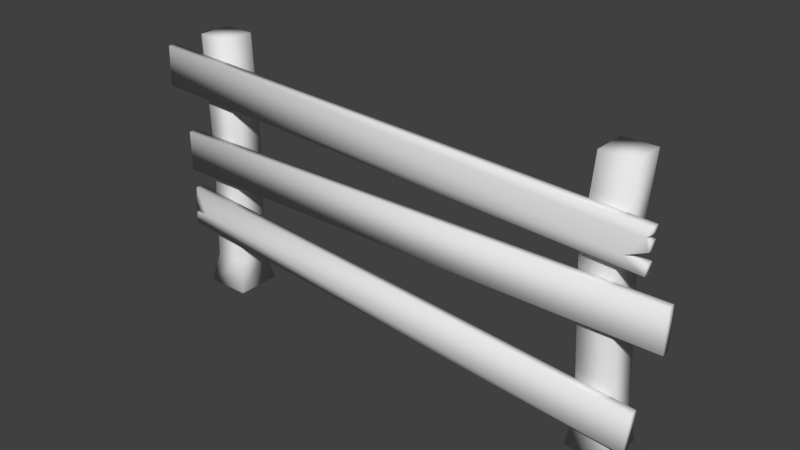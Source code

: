 # Source: fence_02.blend  (saved by Blender 2.79.0; exported with 4.5.12 LTS)
import bpy
from mathutils import Matrix  # noqa: F401  (used for matrix-valued properties, if any)

bpy.ops.wm.read_factory_settings(use_empty=True)
scene = bpy.context.scene
scene.name = 'Scene'

# ---- collections
col_collection_1 = bpy.data.collections.new('Collection 1'); scene.collection.children.link(col_collection_1)

# ---- materials (node trees are filled in below, after node groups)
mat_fence02 = bpy.data.materials.new('fence02')
mat_fence02.alpha_threshold = 0.0
mat_fence02.use_transparent_shadow = False
mat_fence02.roughness = 0.5
mat_fence02.specular_intensity = 0.0

# ---- material node trees

# ---- world
world_world = bpy.data.worlds.new('World'); scene.world = world_world
world_world.color = (0.05088, 0.05088, 0.05088)
world_world.use_sun_shadow = False
world_world.sun_shadow_jitter_overblur = 0.0
world_world.cycles.sampling_method = 'MANUAL'

# ---- meshes
me_cube_122 = bpy.data.meshes.new('Cube.122')
me_cube_122.from_pydata([(-0.9843, -0.0952, -1.216e-08), (-0.9571, -0.068, 1.105), (-0.9843, 0.0952, -1.216e-08), (-0.9571, 0.068, 1.105), (-0.7939, -0.0952, -1.216e-08), (-0.8211, -0.068, 1.105), (-0.7939, 0.0952, -1.216e-08), (-0.8211, 0.068, 1.105), (0.8075, -0.0884, -1.216e-08), (0.8279, -0.068, 1.105), (0.8075, 0.0884, -1.216e-08), (0.8279, 0.068, 1.105), (0.9843, -0.0884, -1.216e-08), (0.9639, -0.068, 1.105), (0.9843, 0.0884, -1.216e-08), (0.9639, 0.068, 1.105), (1.043, -0.068, 0.7561), (1.052, -0.068, 0.9259), (-1.13, -0.068, 0.8616), (-1.122, -0.068, 1.031), (1.043, -0.102, 0.7561), (1.052, -0.102, 0.9259), (-1.13, -0.102, 0.8616), (-1.122, -0.102, 1.031), (1.038, -0.068, 0.0792), (1.052, -0.068, 0.2486), (-1.046, -0.068, 0.2614), (-1.031, -0.068, 0.4308), (1.038, -0.102, 0.0792), (1.052, -0.102, 0.2486), (-1.046, -0.102, 0.2614), (-1.031, -0.102, 0.4308), (-1.042, -0.068, 0.68), (-1.042, -0.068, 0.51), (1.134, -0.068, 0.68), (1.134, -0.068, 0.51), (-1.042, -0.102, 0.68), (-1.042, -0.102, 0.51), (1.134, -0.102, 0.68), (1.134, -0.102, 0.51), (-0.9571, -0.068, 0.1275), (-0.9571, 0.068, 0.1275), (-0.8211, 0.068, 0.1275), (-0.8211, -0.068, 0.1275), (0.8279, -0.068, 0.1275), (0.8279, 0.068, 0.1275), (0.9639, 0.068, 0.1275), (0.9639, -0.068, 0.1275), (-0.9373, -0.068, 0.6163), (0.7932, -0.068, 0.7202), (-0.9373, 0.068, 0.6163), (-0.8013, 0.068, 0.6163), (-0.8013, -0.068, 0.6163), (0.7932, 0.068, 0.7202), (0.9292, 0.068, 0.7202), (0.9292, -0.068, 0.7202), (-1.041, -0.068, 0.3123), (-1.041, -0.102, 0.3123), (-0.9811, -0.068, 0.3155), (-0.9811, -0.102, 0.3155), (-1.04, -0.068, 0.3292), (-1.04, -0.102, 0.3292), (1.046, -0.068, 0.7985), (1.046, -0.102, 0.7985), (0.9607, -0.068, 0.8027), (0.9607, -0.102, 0.8027), (1.048, -0.068, 0.841), (1.048, -0.102, 0.841), (1.049, -0.068, 0.8749), (1.049, -0.102, 0.8749), (1.033, -0.068, 0.8843), (1.033, -0.102, 0.8843), (1.051, -0.068, 0.9004), (1.051, -0.102, 0.9004)], [], [(1, 50, 48), (50, 7, 51), (7, 52, 51), (5, 48, 52), (6, 0, 2), (3, 5, 7), (9, 53, 49), (11, 54, 53), (15, 55, 54), (55, 9, 49), (14, 8, 10), (11, 13, 15), (62, 65, 63), (20, 62, 63), (16, 22, 18), (18, 23, 19), (19, 21, 17), (64, 67, 65), (57, 58, 56), (30, 56, 26), (24, 30, 26), (59, 60, 58), (27, 29, 25), (25, 28, 24), (34, 33, 32), (37, 38, 36), (32, 38, 34), (34, 39, 35), (35, 37, 33), (33, 36, 32), (12, 44, 8), (46, 12, 14), (10, 46, 14), (44, 10, 8), (43, 0, 4), (42, 4, 6), (41, 6, 2), (0, 41, 2), (55, 44, 47), (54, 47, 46), (45, 54, 46), (49, 45, 44), (43, 48, 40), (51, 43, 42), (50, 42, 41), (48, 41, 40), (60, 31, 27), (26, 58, 24), (30, 59, 57), (60, 27, 58), (61, 59, 31), (25, 58, 27), (29, 59, 28), (66, 69, 67), (68, 71, 69), (70, 73, 71), (73, 17, 21), (17, 70, 19), (71, 21, 23), (70, 66, 64), (67, 71, 65), (16, 64, 62), (20, 65, 22), (19, 64, 18), (23, 65, 71), (1, 3, 50), (50, 3, 7), (7, 5, 52), (5, 1, 48), (6, 4, 0), (3, 1, 5), (9, 11, 53), (11, 15, 54), (15, 13, 55), (55, 13, 9), (14, 12, 8), (11, 9, 13), (62, 64, 65), (20, 16, 62), (16, 20, 22), (18, 22, 23), (19, 23, 21), (64, 66, 67), (57, 59, 58), (30, 57, 56), (24, 28, 30), (59, 61, 60), (27, 31, 29), (25, 29, 28), (34, 35, 33), (37, 39, 38), (32, 36, 38), (34, 38, 39), (35, 39, 37), (33, 37, 36), (12, 47, 44), (46, 47, 12), (10, 45, 46), (44, 45, 10), (43, 40, 0), (42, 43, 4), (41, 42, 6), (0, 40, 41), (55, 49, 44), (54, 55, 47), (45, 53, 54), (49, 53, 45), (43, 52, 48), (51, 52, 43), (50, 51, 42), (48, 50, 41), (60, 61, 31), (26, 56, 58), (30, 28, 59), (25, 24, 58), (29, 31, 59), (66, 68, 69), (68, 70, 71), (70, 72, 73), (73, 72, 17), (17, 72, 70), (71, 73, 21), (70, 68, 66), (67, 69, 71), (16, 18, 64), (20, 63, 65), (19, 70, 64), (23, 22, 65)])
me_cube_122.polygons.foreach_set('use_smooth', [True] * 128)
_uv = me_cube_122.uv_layers.new(name='UVMap')
_uv.uv.foreach_set('vector', [0.2305, 0.4727, 0.1836, 0.3047, 0.2305, 0.3047, 0.1836, 0.3047, 0.1367, 0.4727, 0.1328, 0.3047, 0.3203, 0.4727, 0.2773, 0.3047, 0.3203, 0.3047, 0.2773, 0.4727, 0.2305, 0.3047, 0.2773, 0.3047, 0.1562, 0.01172, 0.2266, 0.06641, 0.1641, 0.07422, 0.1836, 0.4727, 0.2305, 0.5195, 0.1836, 0.5195, 0.4297, 0.4688, 0.3789, 0.332, 0.4258, 0.332, 0.5703, 0.4688, 0.5234, 0.332, 0.5742, 0.332, 0.5234, 0.4727, 0.4766, 0.332, 0.5234, 0.332, 0.4766, 0.332, 0.4297, 0.4688, 0.4258, 0.332, 0.5312, 0.06641, 0.4727, 0.003906, 0.5312, 0.007812, 0.5234, 0.5195, 0.4766, 0.4727, 0.5234, 0.4727, 0.6055, 0.01953, 0.5938, 0.05078, 0.5938, 0.01953, 0.5938, 0.003906, 0.6055, 0.01953, 0.5938, 0.01953, 0.8398, 0.9492, 0.1094, 0.9648, 0.1094, 0.9492, 0.5938, 0.2266, 0.6055, 0.2891, 0.5938, 0.2891, 0.1094, 0.9492, 0.8398, 0.9336, 0.8398, 0.9492, 0.6055, 0.05078, 0.5938, 0.08594, 0.5938, 0.05078, 0.6055, 0.1445, 0.5938, 0.1641, 0.5938, 0.1445, 0.6055, 0.125, 0.5938, 0.1445, 0.5938, 0.125, 0.8281, 0.9648, 0.1094, 0.9805, 0.1094, 0.9648, 0.6055, 0.1641, 0.5938, 0.1875, 0.5938, 0.1641, 0.1094, 0.9961, 0.8281, 0.9805, 0.8281, 0.9961, 0.6055, 0.3477, 0.5938, 0.2891, 0.6055, 0.2891, 0.8828, 0.6523, 0.1094, 0.707, 0.1094, 0.6523, 0.1094, 0.7109, 0.8828, 0.7734, 0.1094, 0.7734, 0.1094, 0.918, 0.8398, 0.9023, 0.8398, 0.918, 0.6055, 0.4766, 0.5938, 0.4141, 0.6055, 0.4141, 0.8398, 0.918, 0.1094, 0.9336, 0.1094, 0.918, 0.5938, 0.3516, 0.6055, 0.4102, 0.5938, 0.4102, 0.4727, 0.06641, 0.4219, 0.1172, 0.4141, 0.07031, 0.5273, 0.1133, 0.4727, 0.06641, 0.5312, 0.06641, 0.5938, 0.08203, 0.5273, 0.1133, 0.5312, 0.06641, 0.4219, 0.1172, 0.3594, 0.08594, 0.4141, 0.07031, 0.2852, 0.1211, 0.2266, 0.06641, 0.293, 0.07031, 0.332, 0.1328, 0.293, 0.07031, 0.3555, 0.08984, 0.1758, 0.1172, 0.1094, 0.09375, 0.1641, 0.07422, 0.2266, 0.06641, 0.1758, 0.1172, 0.1641, 0.07422, 0.4766, 0.332, 0.4219, 0.1172, 0.4727, 0.1133, 0.5234, 0.332, 0.4727, 0.1133, 0.5273, 0.1133, 0.5742, 0.125, 0.5234, 0.332, 0.5273, 0.1133, 0.4258, 0.332, 0.375, 0.125, 0.4219, 0.1172, 0.2852, 0.1211, 0.2305, 0.3047, 0.2305, 0.1172, 0.3203, 0.3047, 0.2852, 0.1211, 0.332, 0.1328, 0.1836, 0.3047, 0.1289, 0.1289, 0.1758, 0.1172, 0.2305, 0.3047, 0.1758, 0.1172, 0.2305, 0.1172, 0.5938, 0.1875, 0.6055, 0.2227, 0.5938, 0.2227, 0.1094, 0.9023, 0.1289, 0.8789, 0.8516, 0.9023, 0.1094, 0.7773, 0.1289, 0.7969, 0.1094, 0.793, 0.1094, 0.875, 0.1094, 0.8398, 0.1289, 0.8789, 0.1094, 0.8008, 0.1289, 0.7969, 0.1094, 0.8359, 0.8516, 0.8398, 0.1289, 0.8789, 0.1094, 0.8398, 0.8516, 0.8359, 0.1289, 0.7969, 0.8516, 0.7773, 0.6055, 0.08594, 0.5938, 0.09766, 0.5938, 0.08594, 0.6055, 0.09766, 0.5938, 0.1055, 0.5938, 0.09766, 0.6055, 0.1055, 0.5938, 0.1133, 0.5938, 0.1055, 0.5938, 0.1133, 0.6055, 0.1211, 0.5938, 0.1211, 0.8828, 0.5234, 0.8789, 0.5391, 0.1094, 0.5234, 0.8789, 0.6328, 0.8828, 0.6484, 0.1094, 0.6484, 0.8789, 0.5391, 0.8828, 0.5547, 0.8516, 0.5703, 0.8828, 0.6172, 0.8789, 0.6328, 0.8516, 0.6016, 0.8828, 0.5859, 0.8516, 0.5703, 0.8828, 0.5703, 0.8828, 0.5859, 0.8516, 0.6016, 0.1094, 0.5859, 0.1094, 0.5234, 0.8516, 0.5703, 0.1094, 0.5859, 0.1094, 0.6484, 0.8516, 0.6016, 0.8789, 0.6328, 0.2305, 0.4727, 0.1836, 0.4727, 0.1836, 0.3047, 0.1836, 0.3047, 0.1836, 0.4727, 0.1367, 0.4727, 0.3203, 0.4727, 0.2773, 0.4727, 0.2773, 0.3047, 0.2773, 0.4727, 0.2305, 0.4727, 0.2305, 0.3047, 0.1562, 0.01172, 0.2188, 0.003906, 0.2266, 0.06641, 0.1836, 0.4727, 0.2305, 0.4727, 0.2305, 0.5195, 0.4297, 0.4688, 0.3828, 0.4688, 0.3789, 0.332, 0.5703, 0.4688, 0.5234, 0.4727, 0.5234, 0.332, 0.5234, 0.4727, 0.4766, 0.4727, 0.4766, 0.332, 0.4766, 0.332, 0.4766, 0.4727, 0.4297, 0.4688, 0.5312, 0.06641, 0.4727, 0.06641, 0.4727, 0.003906, 0.5234, 0.5195, 0.4766, 0.5195, 0.4766, 0.4727, 0.6055, 0.01953, 0.6055, 0.05078, 0.5938, 0.05078, 0.5938, 0.003906, 0.6055, 0.003906, 0.6055, 0.01953, 0.8398, 0.9492, 0.8398, 0.9648, 0.1094, 0.9648, 0.5938, 0.2266, 0.6055, 0.2266, 0.6055, 0.2891, 0.1094, 0.9492, 0.1094, 0.9336, 0.8398, 0.9336, 0.6055, 0.05078, 0.6055, 0.08594, 0.5938, 0.08594, 0.6055, 0.1445, 0.6055, 0.1641, 0.5938, 0.1641, 0.6055, 0.125, 0.6055, 0.1445, 0.5938, 0.1445, 0.8281, 0.9648, 0.8281, 0.9805, 0.1094, 0.9805, 0.6055, 0.1641, 0.6055, 0.1875, 0.5938, 0.1875, 0.1094, 0.9961, 0.1094, 0.9805, 0.8281, 0.9805, 0.6055, 0.3477, 0.5938, 0.3477, 0.5938, 0.2891, 0.8828, 0.6523, 0.8828, 0.707, 0.1094, 0.707, 0.1094, 0.7109, 0.8828, 0.7109, 0.8828, 0.7734, 0.1094, 0.918, 0.1094, 0.9023, 0.8398, 0.9023, 0.6055, 0.4766, 0.5938, 0.4766, 0.5938, 0.4141, 0.8398, 0.918, 0.8398, 0.9336, 0.1094, 0.9336, 0.5938, 0.3516, 0.6055, 0.3516, 0.6055, 0.4102, 0.4727, 0.06641, 0.4727, 0.1133, 0.4219, 0.1172, 0.5273, 0.1133, 0.4727, 0.1133, 0.4727, 0.06641, 0.5938, 0.08203, 0.5742, 0.125, 0.5273, 0.1133, 0.4219, 0.1172, 0.375, 0.125, 0.3594, 0.08594, 0.2852, 0.1211, 0.2305, 0.1172, 0.2266, 0.06641, 0.332, 0.1328, 0.2852, 0.1211, 0.293, 0.07031, 0.1758, 0.1172, 0.1289, 0.1289, 0.1094, 0.09375, 0.2266, 0.06641, 0.2305, 0.1172, 0.1758, 0.1172, 0.4766, 0.332, 0.4258, 0.332, 0.4219, 0.1172, 0.5234, 0.332, 0.4766, 0.332, 0.4727, 0.1133, 0.5742, 0.125, 0.5742, 0.332, 0.5234, 0.332, 0.4258, 0.332, 0.3789, 0.332, 0.375, 0.125, 0.2852, 0.1211, 0.2773, 0.3047, 0.2305, 0.3047, 0.3203, 0.3047, 0.2773, 0.3047, 0.2852, 0.1211, 0.1836, 0.3047, 0.1328, 0.3047, 0.1289, 0.1289, 0.2305, 0.3047, 0.1836, 0.3047, 0.1758, 0.1172, 0.5938, 0.1875, 0.6055, 0.1875, 0.6055, 0.2227, 0.1094, 0.9023, 0.1094, 0.8828, 0.1289, 0.8789, 0.1094, 0.7773, 0.8516, 0.7773, 0.1289, 0.7969, 0.8516, 0.8398, 0.8516, 0.9023, 0.1289, 0.8789, 0.8516, 0.8359, 0.1094, 0.8359, 0.1289, 0.7969, 0.6055, 0.08594, 0.6055, 0.09766, 0.5938, 0.09766, 0.6055, 0.09766, 0.6055, 0.1055, 0.5938, 0.1055, 0.6055, 0.1055, 0.6055, 0.1133, 0.5938, 0.1133, 0.5938, 0.1133, 0.6055, 0.1133, 0.6055, 0.1211, 0.8828, 0.5234, 0.8828, 0.5312, 0.8789, 0.5391, 0.8789, 0.6328, 0.8828, 0.6406, 0.8828, 0.6484, 0.8789, 0.5391, 0.8828, 0.543, 0.8828, 0.5547, 0.8828, 0.6172, 0.8828, 0.6289, 0.8789, 0.6328, 0.8828, 0.5859, 0.1094, 0.5859, 0.8516, 0.5703, 0.8828, 0.5859, 0.8828, 0.6016, 0.8516, 0.6016, 0.1094, 0.5234, 0.8789, 0.5391, 0.8516, 0.5703, 0.1094, 0.6484, 0.1094, 0.5859, 0.8516, 0.6016])
me_cube_122.materials.append(mat_fence02)
me_cube_122.use_remesh_preserve_volume = False
me_cube_122.use_remesh_preserve_attributes = False
me_cube_122.use_mirror_vertex_groups = False
me_cube_122.update()

# ---- objects
ob_fence_02 = bpy.data.objects.new('fence_02', me_cube_122)

# ---- transforms, parenting, visibility, modifiers, constraints
ob_fence_02.location = (0.0, 0.0, 0.0)
ob_fence_02.lineart.crease_threshold = 0.0

# ---- collection membership
col_collection_1.objects.link(ob_fence_02)

# ---- scene / render settings (as saved in the file)
scene.frame_start = 1; scene.frame_end = 250; scene.frame_set(1)
scene.render.engine = 'BLENDER_EEVEE_NEXT'
scene.render.resolution_percentage = 50
scene.render.dither_intensity = 0.0
scene.cycles.use_denoising = False
scene.cycles.samples = 128
scene.cycles.sampling_pattern = 'TABULATED_SOBOL'
scene.cycles.use_adaptive_sampling = False
scene.cycles.use_light_tree = False
scene.cycles.blur_glossy = 0.0
scene.cycles.sample_clamp_indirect = 0.0
scene.view_settings.view_transform = 'Standard'
bpy.context.view_layer.update()

# ---- added for rendering (the .blend has no active camera and no usable light): camera, sun
cam_auto = bpy.data.cameras.new('AutoCamera')
cam_auto.lens = 50.0
cam_auto.sensor_width = 36.0
cam_auto.clip_end = 1000.0
ob_auto_camera = bpy.data.objects.new('AutoCamera', cam_auto)
scene.collection.objects.link(ob_auto_camera)
ob_auto_camera.location = (2.33987, -2.80887, 2.42281)
ob_auto_camera.rotation_euler = (1.09748, -7.21219e-08, 0.694738)
scene.camera = ob_auto_camera
light_auto_sun = bpy.data.lights.new('AutoSun', 'SUN')
light_auto_sun.energy = 3.0
light_auto_sun.angle = 0.0523599
ob_auto_sun = bpy.data.objects.new('AutoSun', light_auto_sun)
scene.collection.objects.link(ob_auto_sun)
ob_auto_sun.rotation_euler = (0.872665, 0.174533, 0.523599)
bpy.context.view_layer.update()
